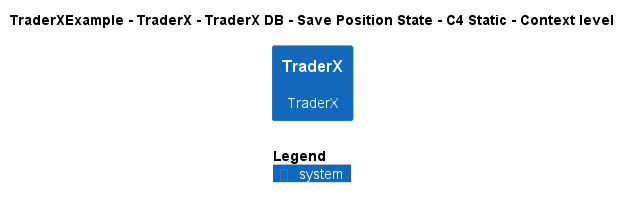

The diagram above was rendered by PlantUML. Its source (embedded in the PNG):
@startuml
!include ..\..\..\..\..\..\..\.c4s\C4_Context.puml

AddElementTag("c4interflow:lifecycle:new", $bgColor=green, $fontColor=#ffffff, $borderColor=green, $shadowing="False")
AddElementTag("c4interflow:lifecycle:changed", $bgColor=orange, $fontColor=#ffffff, $borderColor=orange, $shadowing="False")
AddElementTag("c4interflow:lifecycle:removed", $bgColor=red, $fontColor=#ffffff, $borderColor=red, $shadowing="False")

AddRelTag("c4interflow:lifecycle:new", $textColor=green, $lineColor=green)
AddRelTag("c4interflow:lifecycle:changed", $textColor=orange, $lineColor=orange)
AddRelTag("c4interflow:lifecycle:removed", $textColor=red, $lineColor=red)

SHOW_PERSON_PORTRAIT()
LAYOUT_TOP_DOWN()

skinparam linetype polyline

title TraderXExample - TraderX - TraderX DB - Save Position State - C4 Static - Context level

System(TraderXExample.SoftwareSystems.TraderX, "TraderX", "TraderX")



SHOW_LEGEND()
@enduml